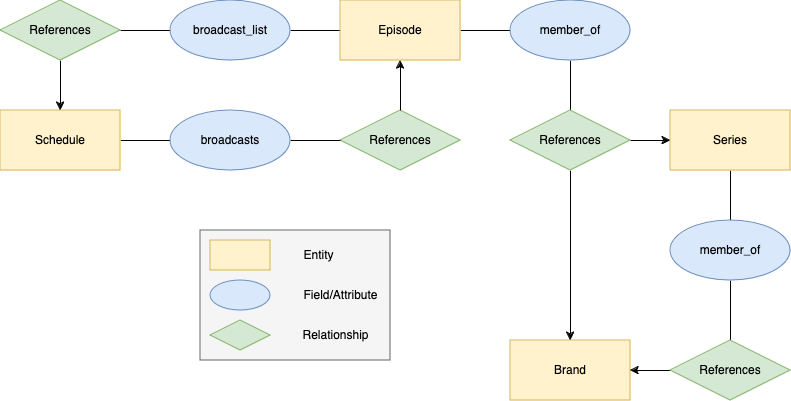

The diagram above was exported from draw.io. Its source (the exported page's mxGraphModel, read from the mxfile embedded in the PNG):
<mxGraphModel dx="994" dy="561" grid="1" gridSize="10" guides="1" tooltips="1" connect="1" arrows="1" fold="1" page="1" pageScale="1" pageWidth="827" pageHeight="1169" math="0" shadow="0">
  <root>
    <mxCell id="0" />
    <mxCell id="1" parent="0" />
    <mxCell id="eeN0Ap_Mz4Ln0Pavi1re-31" style="edgeStyle=orthogonalEdgeStyle;rounded=0;orthogonalLoop=1;jettySize=auto;html=1;entryX=0;entryY=0.5;entryDx=0;entryDy=0;endArrow=none;endFill=0;" parent="1" source="eeN0Ap_Mz4Ln0Pavi1re-3" target="eeN0Ap_Mz4Ln0Pavi1re-5" edge="1">
      <mxGeometry relative="1" as="geometry" />
    </mxCell>
    <mxCell id="eeN0Ap_Mz4Ln0Pavi1re-3" value="Schedule" style="rounded=0;whiteSpace=wrap;html=1;fillColor=#fff2cc;strokeColor=#d6b656;" parent="1" vertex="1">
      <mxGeometry x="50" y="230" width="120" height="60" as="geometry" />
    </mxCell>
    <mxCell id="eeN0Ap_Mz4Ln0Pavi1re-4" value="References" style="rhombus;whiteSpace=wrap;html=1;fillColor=#d5e8d4;strokeColor=#82b366;" parent="1" vertex="1">
      <mxGeometry x="390" y="230" width="120" height="60" as="geometry" />
    </mxCell>
    <mxCell id="eeN0Ap_Mz4Ln0Pavi1re-10" style="edgeStyle=orthogonalEdgeStyle;rounded=0;orthogonalLoop=1;jettySize=auto;html=1;endArrow=none;endFill=0;" parent="1" source="eeN0Ap_Mz4Ln0Pavi1re-5" target="eeN0Ap_Mz4Ln0Pavi1re-4" edge="1">
      <mxGeometry relative="1" as="geometry" />
    </mxCell>
    <mxCell id="eeN0Ap_Mz4Ln0Pavi1re-5" value="broadcasts" style="ellipse;whiteSpace=wrap;html=1;fillColor=#dae8fc;strokeColor=#6c8ebf;" parent="1" vertex="1">
      <mxGeometry x="220" y="230" width="120" height="60" as="geometry" />
    </mxCell>
    <mxCell id="eeN0Ap_Mz4Ln0Pavi1re-11" style="edgeStyle=orthogonalEdgeStyle;rounded=0;orthogonalLoop=1;jettySize=auto;html=1;exitX=0.5;exitY=1;exitDx=0;exitDy=0;endArrow=none;endFill=0;startArrow=classic;startFill=1;" parent="1" source="eeN0Ap_Mz4Ln0Pavi1re-7" target="eeN0Ap_Mz4Ln0Pavi1re-4" edge="1">
      <mxGeometry relative="1" as="geometry" />
    </mxCell>
    <mxCell id="eeN0Ap_Mz4Ln0Pavi1re-15" style="edgeStyle=orthogonalEdgeStyle;rounded=0;orthogonalLoop=1;jettySize=auto;html=1;exitX=1;exitY=0.5;exitDx=0;exitDy=0;entryX=0;entryY=0.5;entryDx=0;entryDy=0;endArrow=none;endFill=0;" parent="1" source="eeN0Ap_Mz4Ln0Pavi1re-7" target="eeN0Ap_Mz4Ln0Pavi1re-14" edge="1">
      <mxGeometry relative="1" as="geometry" />
    </mxCell>
    <mxCell id="CqtCEQVJkNkMij9mtF0p-2" style="edgeStyle=orthogonalEdgeStyle;rounded=0;orthogonalLoop=1;jettySize=auto;html=1;exitX=0;exitY=0.5;exitDx=0;exitDy=0;endArrow=none;endFill=0;" edge="1" parent="1" source="eeN0Ap_Mz4Ln0Pavi1re-7" target="CqtCEQVJkNkMij9mtF0p-1">
      <mxGeometry relative="1" as="geometry" />
    </mxCell>
    <mxCell id="eeN0Ap_Mz4Ln0Pavi1re-7" value="Episode" style="rounded=0;whiteSpace=wrap;html=1;fillColor=#fff2cc;strokeColor=#d6b656;" parent="1" vertex="1">
      <mxGeometry x="390" y="120" width="120" height="60" as="geometry" />
    </mxCell>
    <mxCell id="eeN0Ap_Mz4Ln0Pavi1re-25" style="edgeStyle=orthogonalEdgeStyle;rounded=0;orthogonalLoop=1;jettySize=auto;html=1;exitX=0.5;exitY=1;exitDx=0;exitDy=0;endArrow=none;endFill=0;" parent="1" source="eeN0Ap_Mz4Ln0Pavi1re-9" target="eeN0Ap_Mz4Ln0Pavi1re-23" edge="1">
      <mxGeometry relative="1" as="geometry" />
    </mxCell>
    <mxCell id="eeN0Ap_Mz4Ln0Pavi1re-9" value="Series" style="rounded=0;whiteSpace=wrap;html=1;fillColor=#fff2cc;strokeColor=#d6b656;" parent="1" vertex="1">
      <mxGeometry x="720" y="230" width="120" height="60" as="geometry" />
    </mxCell>
    <mxCell id="eeN0Ap_Mz4Ln0Pavi1re-28" style="edgeStyle=orthogonalEdgeStyle;rounded=0;orthogonalLoop=1;jettySize=auto;html=1;exitX=0.5;exitY=1;exitDx=0;exitDy=0;entryX=0.5;entryY=0;entryDx=0;entryDy=0;endArrow=none;endFill=0;" parent="1" source="eeN0Ap_Mz4Ln0Pavi1re-14" target="eeN0Ap_Mz4Ln0Pavi1re-20" edge="1">
      <mxGeometry relative="1" as="geometry" />
    </mxCell>
    <mxCell id="eeN0Ap_Mz4Ln0Pavi1re-14" value="member_of" style="ellipse;whiteSpace=wrap;html=1;fillColor=#dae8fc;strokeColor=#6c8ebf;" parent="1" vertex="1">
      <mxGeometry x="560" y="120" width="120" height="60" as="geometry" />
    </mxCell>
    <mxCell id="eeN0Ap_Mz4Ln0Pavi1re-16" value="Brand" style="rounded=0;whiteSpace=wrap;html=1;fillColor=#fff2cc;strokeColor=#d6b656;" parent="1" vertex="1">
      <mxGeometry x="560" y="460" width="120" height="60" as="geometry" />
    </mxCell>
    <mxCell id="eeN0Ap_Mz4Ln0Pavi1re-29" style="edgeStyle=orthogonalEdgeStyle;rounded=0;orthogonalLoop=1;jettySize=auto;html=1;exitX=1;exitY=0.5;exitDx=0;exitDy=0;entryX=0;entryY=0.5;entryDx=0;entryDy=0;endArrow=classic;endFill=1;" parent="1" source="eeN0Ap_Mz4Ln0Pavi1re-20" target="eeN0Ap_Mz4Ln0Pavi1re-9" edge="1">
      <mxGeometry relative="1" as="geometry" />
    </mxCell>
    <mxCell id="eeN0Ap_Mz4Ln0Pavi1re-30" style="edgeStyle=orthogonalEdgeStyle;rounded=0;orthogonalLoop=1;jettySize=auto;html=1;exitX=0.5;exitY=1;exitDx=0;exitDy=0;entryX=0.5;entryY=0;entryDx=0;entryDy=0;endArrow=classic;endFill=1;" parent="1" source="eeN0Ap_Mz4Ln0Pavi1re-20" target="eeN0Ap_Mz4Ln0Pavi1re-16" edge="1">
      <mxGeometry relative="1" as="geometry" />
    </mxCell>
    <mxCell id="eeN0Ap_Mz4Ln0Pavi1re-20" value="References" style="rhombus;whiteSpace=wrap;html=1;fillColor=#d5e8d4;strokeColor=#82b366;" parent="1" vertex="1">
      <mxGeometry x="560" y="230" width="120" height="60" as="geometry" />
    </mxCell>
    <mxCell id="eeN0Ap_Mz4Ln0Pavi1re-26" style="edgeStyle=orthogonalEdgeStyle;rounded=0;orthogonalLoop=1;jettySize=auto;html=1;exitX=0.5;exitY=1;exitDx=0;exitDy=0;entryX=0.5;entryY=0;entryDx=0;entryDy=0;endArrow=none;endFill=0;" parent="1" source="eeN0Ap_Mz4Ln0Pavi1re-23" target="eeN0Ap_Mz4Ln0Pavi1re-24" edge="1">
      <mxGeometry relative="1" as="geometry" />
    </mxCell>
    <mxCell id="eeN0Ap_Mz4Ln0Pavi1re-23" value="member_of" style="ellipse;whiteSpace=wrap;html=1;fillColor=#dae8fc;strokeColor=#6c8ebf;" parent="1" vertex="1">
      <mxGeometry x="720" y="340" width="120" height="60" as="geometry" />
    </mxCell>
    <mxCell id="eeN0Ap_Mz4Ln0Pavi1re-27" style="edgeStyle=orthogonalEdgeStyle;rounded=0;orthogonalLoop=1;jettySize=auto;html=1;exitX=0;exitY=0.5;exitDx=0;exitDy=0;entryX=1;entryY=0.5;entryDx=0;entryDy=0;endArrow=classic;endFill=1;" parent="1" source="eeN0Ap_Mz4Ln0Pavi1re-24" target="eeN0Ap_Mz4Ln0Pavi1re-16" edge="1">
      <mxGeometry relative="1" as="geometry" />
    </mxCell>
    <mxCell id="eeN0Ap_Mz4Ln0Pavi1re-24" value="References" style="rhombus;whiteSpace=wrap;html=1;fillColor=#d5e8d4;strokeColor=#82b366;" parent="1" vertex="1">
      <mxGeometry x="720" y="460" width="120" height="60" as="geometry" />
    </mxCell>
    <mxCell id="eeN0Ap_Mz4Ln0Pavi1re-42" value="" style="group" parent="1" vertex="1" connectable="0">
      <mxGeometry x="250" y="350" width="190" height="130" as="geometry" />
    </mxCell>
    <mxCell id="eeN0Ap_Mz4Ln0Pavi1re-32" value="" style="rounded=0;whiteSpace=wrap;html=1;fillColor=#f5f5f5;fontColor=#333333;strokeColor=#666666;" parent="eeN0Ap_Mz4Ln0Pavi1re-42" vertex="1">
      <mxGeometry width="190" height="130" as="geometry" />
    </mxCell>
    <mxCell id="eeN0Ap_Mz4Ln0Pavi1re-34" value="" style="rounded=0;whiteSpace=wrap;html=1;fillColor=#fff2cc;strokeColor=#d6b656;" parent="eeN0Ap_Mz4Ln0Pavi1re-42" vertex="1">
      <mxGeometry x="10" y="10" width="60" height="30" as="geometry" />
    </mxCell>
    <mxCell id="eeN0Ap_Mz4Ln0Pavi1re-35" value="" style="ellipse;whiteSpace=wrap;html=1;fillColor=#dae8fc;strokeColor=#6c8ebf;" parent="eeN0Ap_Mz4Ln0Pavi1re-42" vertex="1">
      <mxGeometry x="10" y="50" width="60" height="30" as="geometry" />
    </mxCell>
    <mxCell id="eeN0Ap_Mz4Ln0Pavi1re-36" value="" style="rhombus;whiteSpace=wrap;html=1;fillColor=#d5e8d4;strokeColor=#82b366;" parent="eeN0Ap_Mz4Ln0Pavi1re-42" vertex="1">
      <mxGeometry x="10" y="90" width="60" height="30" as="geometry" />
    </mxCell>
    <mxCell id="eeN0Ap_Mz4Ln0Pavi1re-38" value="Entity" style="text;html=1;align=center;verticalAlign=middle;resizable=0;points=[];autosize=1;strokeColor=none;fillColor=none;" parent="eeN0Ap_Mz4Ln0Pavi1re-42" vertex="1">
      <mxGeometry x="93" y="10" width="50" height="30" as="geometry" />
    </mxCell>
    <mxCell id="eeN0Ap_Mz4Ln0Pavi1re-39" value="Field/Attribute" style="text;html=1;align=center;verticalAlign=middle;resizable=0;points=[];autosize=1;strokeColor=none;fillColor=none;" parent="eeN0Ap_Mz4Ln0Pavi1re-42" vertex="1">
      <mxGeometry x="90" y="50" width="100" height="30" as="geometry" />
    </mxCell>
    <mxCell id="eeN0Ap_Mz4Ln0Pavi1re-40" value="Relationship" style="text;html=1;align=center;verticalAlign=middle;resizable=0;points=[];autosize=1;strokeColor=none;fillColor=none;" parent="eeN0Ap_Mz4Ln0Pavi1re-42" vertex="1">
      <mxGeometry x="90" y="90" width="90" height="30" as="geometry" />
    </mxCell>
    <mxCell id="CqtCEQVJkNkMij9mtF0p-4" style="edgeStyle=orthogonalEdgeStyle;rounded=0;orthogonalLoop=1;jettySize=auto;html=1;exitX=0;exitY=0.5;exitDx=0;exitDy=0;entryX=1;entryY=0.5;entryDx=0;entryDy=0;endArrow=none;endFill=0;" edge="1" parent="1" source="CqtCEQVJkNkMij9mtF0p-1" target="CqtCEQVJkNkMij9mtF0p-3">
      <mxGeometry relative="1" as="geometry" />
    </mxCell>
    <mxCell id="CqtCEQVJkNkMij9mtF0p-1" value="broadcast_list" style="ellipse;whiteSpace=wrap;html=1;fillColor=#dae8fc;strokeColor=#6c8ebf;" vertex="1" parent="1">
      <mxGeometry x="220" y="120" width="120" height="60" as="geometry" />
    </mxCell>
    <mxCell id="CqtCEQVJkNkMij9mtF0p-5" style="edgeStyle=orthogonalEdgeStyle;rounded=0;orthogonalLoop=1;jettySize=auto;html=1;exitX=0.5;exitY=1;exitDx=0;exitDy=0;" edge="1" parent="1" source="CqtCEQVJkNkMij9mtF0p-3" target="eeN0Ap_Mz4Ln0Pavi1re-3">
      <mxGeometry relative="1" as="geometry" />
    </mxCell>
    <mxCell id="CqtCEQVJkNkMij9mtF0p-3" value="References" style="rhombus;whiteSpace=wrap;html=1;fillColor=#d5e8d4;strokeColor=#82b366;" vertex="1" parent="1">
      <mxGeometry x="50" y="120" width="120" height="60" as="geometry" />
    </mxCell>
  </root>
</mxGraphModel>